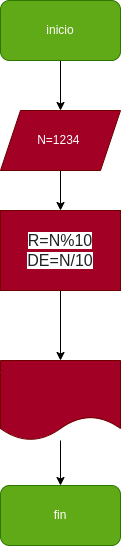

The diagram above was exported from draw.io. Its source (the exported page's mxGraphModel, read from the mxfile embedded in the PNG):
<mxGraphModel dx="662" dy="411" grid="1" gridSize="10" guides="1" tooltips="1" connect="1" arrows="1" fold="1" page="1" pageScale="1" pageWidth="827" pageHeight="1169" math="0" shadow="0">
  <root>
    <mxCell id="0" />
    <mxCell id="1" parent="0" />
    <mxCell id="3" value="" style="edgeStyle=none;html=1;" parent="1" source="4" target="6" edge="1">
      <mxGeometry relative="1" as="geometry" />
    </mxCell>
    <mxCell id="4" value="inicio" style="rounded=1;whiteSpace=wrap;html=1;fillColor=#60a917;fontColor=#ffffff;strokeColor=#2D7600;" parent="1" vertex="1">
      <mxGeometry x="270" y="40" width="120" height="60" as="geometry" />
    </mxCell>
    <mxCell id="5" value="" style="edgeStyle=none;html=1;" parent="1" source="6" target="8" edge="1">
      <mxGeometry relative="1" as="geometry" />
    </mxCell>
    <mxCell id="6" value="N=1234&amp;nbsp;" style="shape=parallelogram;perimeter=parallelogramPerimeter;whiteSpace=wrap;html=1;fixedSize=1;fillColor=#a20025;fontColor=#ffffff;strokeColor=#6F0000;" parent="1" vertex="1">
      <mxGeometry x="270" y="150" width="120" height="60" as="geometry" />
    </mxCell>
    <mxCell id="7" value="" style="edgeStyle=none;html=1;" parent="1" source="8" target="10" edge="1">
      <mxGeometry relative="1" as="geometry" />
    </mxCell>
    <mxCell id="8" value="&lt;span style=&quot;color: rgb(32, 33, 36); font-family: arial, sans-serif; font-size: 16px; font-style: normal; font-variant-ligatures: normal; font-variant-caps: normal; font-weight: 400; letter-spacing: normal; orphans: 2; text-align: start; text-indent: 0px; text-transform: none; widows: 2; word-spacing: 0px; -webkit-text-stroke-width: 0px; background-color: rgb(255, 255, 255); text-decoration-thickness: initial; text-decoration-style: initial; text-decoration-color: initial; float: none; display: inline !important;&quot;&gt;R=N%10&lt;br&gt;DE=N/10&lt;br&gt;&lt;/span&gt;" style="rounded=0;whiteSpace=wrap;html=1;fillColor=#a20025;fontColor=#ffffff;strokeColor=#6F0000;" parent="1" vertex="1">
      <mxGeometry x="270" y="250" width="120" height="80" as="geometry" />
    </mxCell>
    <mxCell id="9" value="" style="edgeStyle=none;html=1;" parent="1" source="10" target="11" edge="1">
      <mxGeometry relative="1" as="geometry" />
    </mxCell>
    <mxCell id="10" value="" style="shape=document;whiteSpace=wrap;html=1;boundedLbl=1;fillColor=#a20025;fontColor=#ffffff;strokeColor=#6F0000;" parent="1" vertex="1">
      <mxGeometry x="270" y="400" width="120" height="80" as="geometry" />
    </mxCell>
    <mxCell id="11" value="fin" style="rounded=1;whiteSpace=wrap;html=1;fillColor=#60a917;fontColor=#ffffff;strokeColor=#2D7600;" parent="1" vertex="1">
      <mxGeometry x="270" y="525" width="120" height="60" as="geometry" />
    </mxCell>
  </root>
</mxGraphModel>